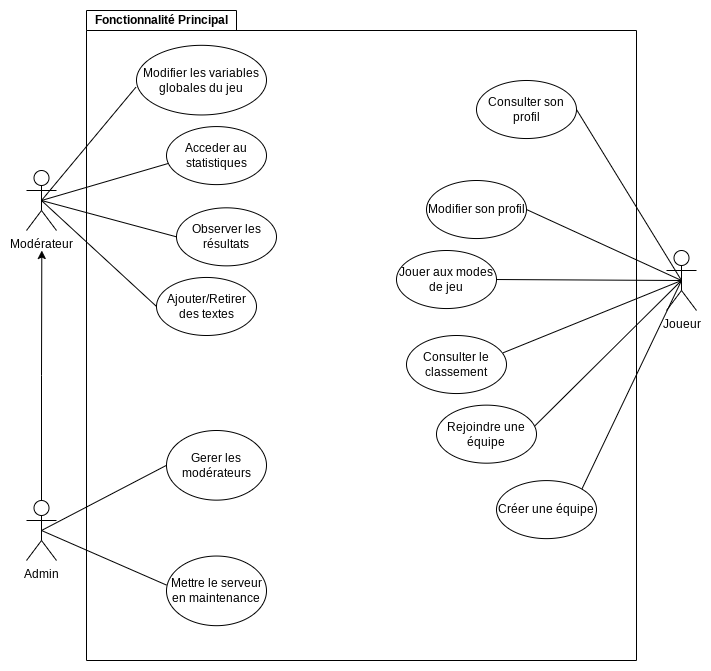

The diagram above was exported from draw.io. Its source (the exported page's mxGraphModel, read from the mxfile embedded in the PNG):
<mxGraphModel dx="1434" dy="694" grid="1" gridSize="10" guides="1" tooltips="1" connect="1" arrows="1" fold="1" page="1" pageScale="1" pageWidth="827" pageHeight="1169" math="0" shadow="0">
  <root>
    <mxCell id="0" />
    <mxCell id="1" parent="0" />
    <mxCell id="nz0-lALva4jW8C5v7atO-3" value="Modérateur&lt;br&gt;" style="shape=umlActor;verticalLabelPosition=bottom;verticalAlign=top;html=1;outlineConnect=0;" parent="1" vertex="1">
      <mxGeometry x="100" y="210" width="30" height="60" as="geometry" />
    </mxCell>
    <mxCell id="nz0-lALva4jW8C5v7atO-22" style="edgeStyle=orthogonalEdgeStyle;rounded=0;orthogonalLoop=1;jettySize=auto;html=1;exitX=0.5;exitY=0;exitDx=0;exitDy=0;exitPerimeter=0;" parent="1" source="nz0-lALva4jW8C5v7atO-6" edge="1">
      <mxGeometry relative="1" as="geometry">
        <mxPoint x="115.304347826087" y="290" as="targetPoint" />
      </mxGeometry>
    </mxCell>
    <mxCell id="nz0-lALva4jW8C5v7atO-6" value="Admin&lt;br&gt;" style="shape=umlActor;verticalLabelPosition=bottom;verticalAlign=top;html=1;outlineConnect=0;" parent="1" vertex="1">
      <mxGeometry x="100" y="540" width="30" height="60" as="geometry" />
    </mxCell>
    <mxCell id="nz0-lALva4jW8C5v7atO-9" value="Joueur" style="shape=umlActor;verticalLabelPosition=bottom;verticalAlign=top;html=1;outlineConnect=0;" parent="1" vertex="1">
      <mxGeometry x="740" y="290" width="30" height="60" as="geometry" />
    </mxCell>
    <mxCell id="nz0-lALva4jW8C5v7atO-44" value="" style="endArrow=none;html=1;rounded=0;exitX=0.5;exitY=0.5;exitDx=0;exitDy=0;exitPerimeter=0;entryX=0;entryY=0.5;entryDx=0;entryDy=0;" parent="1" source="nz0-lALva4jW8C5v7atO-3" target="nz0-lALva4jW8C5v7atO-20" edge="1">
      <mxGeometry width="50" height="50" relative="1" as="geometry">
        <mxPoint x="320" y="440" as="sourcePoint" />
        <mxPoint x="370" y="390" as="targetPoint" />
      </mxGeometry>
    </mxCell>
    <mxCell id="nz0-lALva4jW8C5v7atO-45" value="" style="endArrow=none;html=1;rounded=0;exitX=0.5;exitY=0.5;exitDx=0;exitDy=0;exitPerimeter=0;entryX=0.023;entryY=0.633;entryDx=0;entryDy=0;entryPerimeter=0;" parent="1" source="nz0-lALva4jW8C5v7atO-3" target="nz0-lALva4jW8C5v7atO-21" edge="1">
      <mxGeometry width="50" height="50" relative="1" as="geometry">
        <mxPoint x="320" y="440" as="sourcePoint" />
        <mxPoint x="370" y="390" as="targetPoint" />
      </mxGeometry>
    </mxCell>
    <mxCell id="nz0-lALva4jW8C5v7atO-46" value="" style="endArrow=none;html=1;rounded=0;exitX=0.5;exitY=0.5;exitDx=0;exitDy=0;exitPerimeter=0;entryX=0;entryY=0.5;entryDx=0;entryDy=0;" parent="1" source="nz0-lALva4jW8C5v7atO-3" target="nz0-lALva4jW8C5v7atO-18" edge="1">
      <mxGeometry width="50" height="50" relative="1" as="geometry">
        <mxPoint x="125" y="250" as="sourcePoint" />
        <mxPoint x="260" y="285" as="targetPoint" />
      </mxGeometry>
    </mxCell>
    <mxCell id="nz0-lALva4jW8C5v7atO-47" value="" style="endArrow=none;html=1;rounded=0;exitX=0.5;exitY=0.5;exitDx=0;exitDy=0;exitPerimeter=0;entryX=0;entryY=0.5;entryDx=0;entryDy=0;" parent="1" source="nz0-lALva4jW8C5v7atO-6" target="riAb7KgwWtkgRAwn-vGf-1" edge="1">
      <mxGeometry width="50" height="50" relative="1" as="geometry">
        <mxPoint x="125" y="250" as="sourcePoint" />
        <mxPoint x="220" y="365" as="targetPoint" />
      </mxGeometry>
    </mxCell>
    <mxCell id="nz0-lALva4jW8C5v7atO-48" value="" style="endArrow=none;html=1;rounded=0;exitX=1;exitY=0;exitDx=0;exitDy=0;entryX=0.5;entryY=0.5;entryDx=0;entryDy=0;entryPerimeter=0;" parent="1" source="nz0-lALva4jW8C5v7atO-17" target="nz0-lALva4jW8C5v7atO-9" edge="1">
      <mxGeometry width="50" height="50" relative="1" as="geometry">
        <mxPoint x="270" y="580" as="sourcePoint" />
        <mxPoint x="375" y="580" as="targetPoint" />
      </mxGeometry>
    </mxCell>
    <mxCell id="nz0-lALva4jW8C5v7atO-49" value="" style="endArrow=none;html=1;rounded=0;exitX=0.975;exitY=0.372;exitDx=0;exitDy=0;entryX=0.5;entryY=0.5;entryDx=0;entryDy=0;entryPerimeter=0;exitPerimeter=0;" parent="1" source="nz0-lALva4jW8C5v7atO-16" target="nz0-lALva4jW8C5v7atO-9" edge="1">
      <mxGeometry width="50" height="50" relative="1" as="geometry">
        <mxPoint x="616" y="602" as="sourcePoint" />
        <mxPoint x="765" y="440" as="targetPoint" />
      </mxGeometry>
    </mxCell>
    <mxCell id="nz0-lALva4jW8C5v7atO-50" value="" style="endArrow=none;html=1;rounded=0;exitX=0.966;exitY=0.298;exitDx=0;exitDy=0;entryX=0.5;entryY=0.5;entryDx=0;entryDy=0;entryPerimeter=0;exitPerimeter=0;" parent="1" source="nz0-lALva4jW8C5v7atO-14" target="nz0-lALva4jW8C5v7atO-9" edge="1">
      <mxGeometry width="50" height="50" relative="1" as="geometry">
        <mxPoint x="557" y="549" as="sourcePoint" />
        <mxPoint x="765" y="440" as="targetPoint" />
      </mxGeometry>
    </mxCell>
    <mxCell id="nz0-lALva4jW8C5v7atO-51" value="" style="endArrow=none;html=1;rounded=0;exitX=1;exitY=0.5;exitDx=0;exitDy=0;entryX=0.5;entryY=0.5;entryDx=0;entryDy=0;entryPerimeter=0;" parent="1" source="nz0-lALva4jW8C5v7atO-13" target="nz0-lALva4jW8C5v7atO-9" edge="1">
      <mxGeometry width="50" height="50" relative="1" as="geometry">
        <mxPoint x="537" y="480" as="sourcePoint" />
        <mxPoint x="765" y="440" as="targetPoint" />
      </mxGeometry>
    </mxCell>
    <mxCell id="nz0-lALva4jW8C5v7atO-52" value="" style="endArrow=none;html=1;rounded=0;exitX=1;exitY=0.5;exitDx=0;exitDy=0;entryX=0.5;entryY=0.5;entryDx=0;entryDy=0;entryPerimeter=0;" parent="1" source="nz0-lALva4jW8C5v7atO-12" target="nz0-lALva4jW8C5v7atO-9" edge="1">
      <mxGeometry width="50" height="50" relative="1" as="geometry">
        <mxPoint x="540" y="415" as="sourcePoint" />
        <mxPoint x="765" y="440" as="targetPoint" />
      </mxGeometry>
    </mxCell>
    <mxCell id="nz0-lALva4jW8C5v7atO-53" value="" style="endArrow=none;html=1;rounded=0;exitX=1;exitY=0.5;exitDx=0;exitDy=0;entryX=0.5;entryY=0.5;entryDx=0;entryDy=0;entryPerimeter=0;" parent="1" source="nz0-lALva4jW8C5v7atO-15" target="nz0-lALva4jW8C5v7atO-9" edge="1">
      <mxGeometry width="50" height="50" relative="1" as="geometry">
        <mxPoint x="580" y="335" as="sourcePoint" />
        <mxPoint x="765" y="440" as="targetPoint" />
      </mxGeometry>
    </mxCell>
    <mxCell id="nz0-lALva4jW8C5v7atO-54" value="Fonctionnalité Principal" style="shape=folder;fontStyle=1;tabWidth=150;tabHeight=20;tabPosition=left;html=1;boundedLbl=1;labelInHeader=1;container=1;collapsible=0;fillColor=none;" parent="1" vertex="1">
      <mxGeometry x="160" y="50" width="550" height="650" as="geometry" />
    </mxCell>
    <mxCell id="nz0-lALva4jW8C5v7atO-55" value="" style="html=1;strokeColor=none;resizeWidth=1;resizeHeight=1;fillColor=none;part=1;connectable=0;allowArrows=0;deletable=0;" parent="nz0-lALva4jW8C5v7atO-54" vertex="1">
      <mxGeometry width="540" height="603.5714285714287" relative="1" as="geometry">
        <mxPoint y="30" as="offset" />
      </mxGeometry>
    </mxCell>
    <mxCell id="riAb7KgwWtkgRAwn-vGf-1" value="Gerer les modérateurs" style="ellipse;whiteSpace=wrap;html=1;" parent="nz0-lALva4jW8C5v7atO-54" vertex="1">
      <mxGeometry x="80" y="419.9957142857143" width="100" height="69.64285714285715" as="geometry" />
    </mxCell>
    <mxCell id="nz0-lALva4jW8C5v7atO-19" value="Mettre le serveur en maintenance" style="ellipse;whiteSpace=wrap;html=1;" parent="nz0-lALva4jW8C5v7atO-54" vertex="1">
      <mxGeometry x="80" y="545.5357142857143" width="100" height="69.64285714285715" as="geometry" />
    </mxCell>
    <mxCell id="nz0-lALva4jW8C5v7atO-18" value="Ajouter/Retirer des textes" style="ellipse;whiteSpace=wrap;html=1;" parent="nz0-lALva4jW8C5v7atO-54" vertex="1">
      <mxGeometry x="70" y="266.9642857142857" width="100" height="58.03571428571429" as="geometry" />
    </mxCell>
    <mxCell id="nz0-lALva4jW8C5v7atO-20" value="Observer les résultats" style="ellipse;whiteSpace=wrap;html=1;" parent="nz0-lALva4jW8C5v7atO-54" vertex="1">
      <mxGeometry x="90" y="197.32142857142858" width="100" height="58.03571428571429" as="geometry" />
    </mxCell>
    <mxCell id="nz0-lALva4jW8C5v7atO-21" value="Acceder au statistiques" style="ellipse;whiteSpace=wrap;html=1;" parent="nz0-lALva4jW8C5v7atO-54" vertex="1">
      <mxGeometry x="80" y="116.07142857142858" width="100" height="58.03571428571429" as="geometry" />
    </mxCell>
    <mxCell id="nz0-lALva4jW8C5v7atO-15" value="Consulter son profil" style="ellipse;whiteSpace=wrap;html=1;" parent="nz0-lALva4jW8C5v7atO-54" vertex="1">
      <mxGeometry x="390" y="69.99571428571429" width="100" height="58.03571428571429" as="geometry" />
    </mxCell>
    <mxCell id="nz0-lALva4jW8C5v7atO-12" value="Modifier son profil" style="ellipse;whiteSpace=wrap;html=1;" parent="nz0-lALva4jW8C5v7atO-54" vertex="1">
      <mxGeometry x="340" y="169.99928571428572" width="100" height="58.03571428571429" as="geometry" />
    </mxCell>
    <mxCell id="nz0-lALva4jW8C5v7atO-13" value="Jouer aux modes de jeu" style="ellipse;whiteSpace=wrap;html=1;" parent="nz0-lALva4jW8C5v7atO-54" vertex="1">
      <mxGeometry x="310" y="240.00285714285718" width="100" height="58.03571428571429" as="geometry" />
    </mxCell>
    <mxCell id="nz0-lALva4jW8C5v7atO-14" value="Consulter le classement" style="ellipse;whiteSpace=wrap;html=1;" parent="nz0-lALva4jW8C5v7atO-54" vertex="1">
      <mxGeometry x="320" y="325.0028571428572" width="100" height="58.03571428571429" as="geometry" />
    </mxCell>
    <mxCell id="nz0-lALva4jW8C5v7atO-16" value="Rejoindre une équipe" style="ellipse;whiteSpace=wrap;html=1;" parent="nz0-lALva4jW8C5v7atO-54" vertex="1">
      <mxGeometry x="350" y="394.64285714285717" width="100" height="58.03571428571429" as="geometry" />
    </mxCell>
    <mxCell id="nz0-lALva4jW8C5v7atO-17" value="Créer une équipe" style="ellipse;whiteSpace=wrap;html=1;" parent="nz0-lALva4jW8C5v7atO-54" vertex="1">
      <mxGeometry x="410" y="470.0892857142858" width="100" height="58.03571428571429" as="geometry" />
    </mxCell>
    <mxCell id="WIY1vDLslYVCRbSmodHD-1" value="Modifier les variables globales du jeu" style="ellipse;whiteSpace=wrap;html=1;" vertex="1" parent="nz0-lALva4jW8C5v7atO-54">
      <mxGeometry x="50" y="34.82142857142858" width="130" height="69.64285714285715" as="geometry" />
    </mxCell>
    <mxCell id="riAb7KgwWtkgRAwn-vGf-2" value="" style="endArrow=none;html=1;rounded=0;exitX=0.5;exitY=0.5;exitDx=0;exitDy=0;exitPerimeter=0;entryX=0;entryY=0.417;entryDx=0;entryDy=0;entryPerimeter=0;" parent="1" source="nz0-lALva4jW8C5v7atO-6" target="nz0-lALva4jW8C5v7atO-19" edge="1">
      <mxGeometry width="50" height="50" relative="1" as="geometry">
        <mxPoint x="125" y="625" as="sourcePoint" />
        <mxPoint x="230" y="580" as="targetPoint" />
      </mxGeometry>
    </mxCell>
    <mxCell id="WIY1vDLslYVCRbSmodHD-2" value="" style="endArrow=none;html=1;rounded=0;exitX=0.5;exitY=0.5;exitDx=0;exitDy=0;exitPerimeter=0;entryX=-0.005;entryY=0.602;entryDx=0;entryDy=0;entryPerimeter=0;" edge="1" parent="1" source="nz0-lALva4jW8C5v7atO-3" target="WIY1vDLslYVCRbSmodHD-1">
      <mxGeometry width="50" height="50" relative="1" as="geometry">
        <mxPoint x="125" y="250" as="sourcePoint" />
        <mxPoint x="262" y="272" as="targetPoint" />
      </mxGeometry>
    </mxCell>
  </root>
</mxGraphModel>